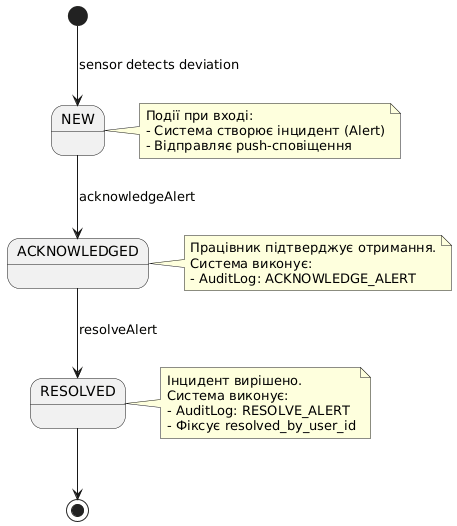

The diagram above was rendered by PlantUML. Its source (embedded in the PNG):
@startuml
[*] --> NEW : sensor detects deviation

state NEW
note right of NEW
  Події при вході:
  - Система створює інцидент (Alert)
  - Відправляє push-сповіщення
end note

NEW --> ACKNOWLEDGED : acknowledgeAlert

state ACKNOWLEDGED
note right of ACKNOWLEDGED
  Працівник підтверджує отримання.
  Система виконує:
  - AuditLog: ACKNOWLEDGE_ALERT
end note

ACKNOWLEDGED --> RESOLVED : resolveAlert

state RESOLVED
note right of RESOLVED
  Інцидент вирішено.
  Система виконує:
  - AuditLog: RESOLVE_ALERT
  - Фіксує resolved_by_user_id
end note

RESOLVED --> [*]
@enduml